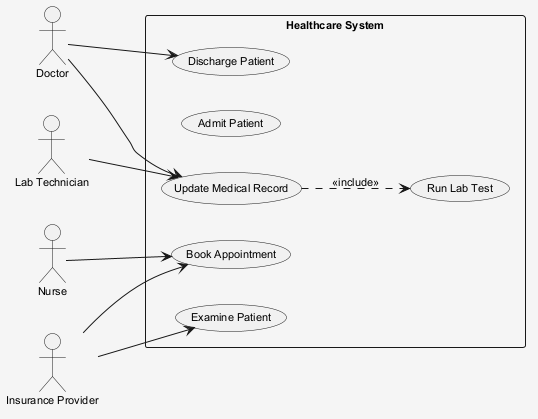

The diagram above was rendered by PlantUML. Its source (embedded in the PNG):
@startuml
skinparam shadowing false
skinparam backgroundColor #F5F5F5
skinparam defaultFontSize 11
left to right direction
actor "Lab Technician" as LabTechnician
actor "Doctor" as Doctor
actor "Nurse" as Nurse
actor "Insurance Provider" as InsuranceProvider
rectangle "Healthcare System" {
  usecase "Discharge Patient" as UC_DischargePatient
  usecase "Admit Patient" as UC_AdmitPatient
  usecase "Update Medical Record" as UC_UpdateMedicalRecord
  usecase "Run Lab Test" as UC_RunLabTest
  usecase "Examine Patient" as UC_ExaminePatient
  usecase "Book Appointment" as UC_BookAppointment
}
LabTechnician --> UC_UpdateMedicalRecord
Doctor --> UC_UpdateMedicalRecord
Doctor --> UC_DischargePatient
Nurse --> UC_BookAppointment
InsuranceProvider --> UC_ExaminePatient
InsuranceProvider --> UC_BookAppointment
UC_UpdateMedicalRecord ..> UC_RunLabTest : <<include>>
@enduml